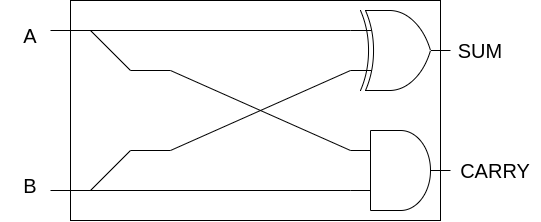

The diagram above was exported from draw.io. Its source (the exported page's mxGraphModel, read from the mxfile embedded in the PNG):
<mxGraphModel dx="1301" dy="728" grid="1" gridSize="10" guides="1" tooltips="1" connect="1" arrows="1" fold="1" page="1" pageScale="1" pageWidth="1169" pageHeight="827" math="0" shadow="0">
  <root>
    <mxCell id="0" />
    <mxCell id="1" parent="0" />
    <mxCell id="X0Iu5rVhgXlgOZ3DIZhv-18" value="" style="rounded=0;whiteSpace=wrap;html=1;fontSize=20;fillColor=none;" vertex="1" parent="1">
      <mxGeometry x="260" y="310" width="370" height="220" as="geometry" />
    </mxCell>
    <mxCell id="X0Iu5rVhgXlgOZ3DIZhv-1" value="" style="verticalLabelPosition=bottom;shadow=0;dashed=0;align=center;html=1;verticalAlign=top;shape=mxgraph.electrical.logic_gates.logic_gate;operation=and;" vertex="1" parent="1">
      <mxGeometry x="540" y="440" width="100" height="80" as="geometry" />
    </mxCell>
    <mxCell id="X0Iu5rVhgXlgOZ3DIZhv-2" value="" style="verticalLabelPosition=bottom;shadow=0;dashed=0;align=center;html=1;verticalAlign=top;shape=mxgraph.electrical.logic_gates.logic_gate;operation=xor;" vertex="1" parent="1">
      <mxGeometry x="540" y="320" width="100" height="80" as="geometry" />
    </mxCell>
    <mxCell id="X0Iu5rVhgXlgOZ3DIZhv-3" value="" style="endArrow=none;html=1;rounded=0;exitX=0;exitY=0.25;exitDx=0;exitDy=0;exitPerimeter=0;" edge="1" parent="1" source="X0Iu5rVhgXlgOZ3DIZhv-2">
      <mxGeometry width="50" height="50" relative="1" as="geometry">
        <mxPoint x="530" y="450" as="sourcePoint" />
        <mxPoint x="240" y="340" as="targetPoint" />
      </mxGeometry>
    </mxCell>
    <mxCell id="X0Iu5rVhgXlgOZ3DIZhv-6" value="" style="endArrow=none;html=1;rounded=0;entryX=0;entryY=0.75;entryDx=0;entryDy=0;entryPerimeter=0;" edge="1" parent="1" target="X0Iu5rVhgXlgOZ3DIZhv-1">
      <mxGeometry width="50" height="50" relative="1" as="geometry">
        <mxPoint x="240" y="500" as="sourcePoint" />
        <mxPoint x="580" y="400" as="targetPoint" />
      </mxGeometry>
    </mxCell>
    <mxCell id="X0Iu5rVhgXlgOZ3DIZhv-7" value="" style="endArrow=none;html=1;rounded=0;entryX=0;entryY=0.75;entryDx=0;entryDy=0;entryPerimeter=0;" edge="1" parent="1" target="X0Iu5rVhgXlgOZ3DIZhv-2">
      <mxGeometry width="50" height="50" relative="1" as="geometry">
        <mxPoint x="360" y="460" as="sourcePoint" />
        <mxPoint x="580" y="400" as="targetPoint" />
      </mxGeometry>
    </mxCell>
    <mxCell id="X0Iu5rVhgXlgOZ3DIZhv-8" value="" style="endArrow=none;html=1;rounded=0;entryX=0;entryY=0.25;entryDx=0;entryDy=0;entryPerimeter=0;" edge="1" parent="1" target="X0Iu5rVhgXlgOZ3DIZhv-1">
      <mxGeometry width="50" height="50" relative="1" as="geometry">
        <mxPoint x="360" y="380" as="sourcePoint" />
        <mxPoint x="580" y="400" as="targetPoint" />
      </mxGeometry>
    </mxCell>
    <mxCell id="X0Iu5rVhgXlgOZ3DIZhv-9" value="" style="endArrow=none;html=1;rounded=0;" edge="1" parent="1">
      <mxGeometry width="50" height="50" relative="1" as="geometry">
        <mxPoint x="320" y="460" as="sourcePoint" />
        <mxPoint x="360" y="460" as="targetPoint" />
      </mxGeometry>
    </mxCell>
    <mxCell id="X0Iu5rVhgXlgOZ3DIZhv-10" value="" style="endArrow=none;html=1;rounded=0;" edge="1" parent="1">
      <mxGeometry width="50" height="50" relative="1" as="geometry">
        <mxPoint x="320" y="380" as="sourcePoint" />
        <mxPoint x="360" y="380" as="targetPoint" />
      </mxGeometry>
    </mxCell>
    <mxCell id="X0Iu5rVhgXlgOZ3DIZhv-12" value="" style="endArrow=none;html=1;rounded=0;" edge="1" parent="1">
      <mxGeometry width="50" height="50" relative="1" as="geometry">
        <mxPoint x="280" y="500" as="sourcePoint" />
        <mxPoint x="320" y="460" as="targetPoint" />
      </mxGeometry>
    </mxCell>
    <mxCell id="X0Iu5rVhgXlgOZ3DIZhv-13" value="" style="endArrow=none;html=1;rounded=0;" edge="1" parent="1">
      <mxGeometry width="50" height="50" relative="1" as="geometry">
        <mxPoint x="280" y="340" as="sourcePoint" />
        <mxPoint x="320" y="380" as="targetPoint" />
      </mxGeometry>
    </mxCell>
    <mxCell id="X0Iu5rVhgXlgOZ3DIZhv-14" value="A" style="text;html=1;strokeColor=none;fillColor=none;align=center;verticalAlign=middle;whiteSpace=wrap;rounded=0;fontSize=20;" vertex="1" parent="1">
      <mxGeometry x="190" y="330" width="60" height="30" as="geometry" />
    </mxCell>
    <mxCell id="X0Iu5rVhgXlgOZ3DIZhv-15" value="B" style="text;html=1;strokeColor=none;fillColor=none;align=center;verticalAlign=middle;whiteSpace=wrap;rounded=0;fontSize=20;" vertex="1" parent="1">
      <mxGeometry x="190" y="480" width="60" height="30" as="geometry" />
    </mxCell>
    <mxCell id="X0Iu5rVhgXlgOZ3DIZhv-16" value="SUM" style="text;html=1;strokeColor=none;fillColor=none;align=center;verticalAlign=middle;whiteSpace=wrap;rounded=0;fontSize=20;" vertex="1" parent="1">
      <mxGeometry x="640" y="345" width="60" height="30" as="geometry" />
    </mxCell>
    <mxCell id="X0Iu5rVhgXlgOZ3DIZhv-17" value="CARRY" style="text;html=1;strokeColor=none;fillColor=none;align=center;verticalAlign=middle;whiteSpace=wrap;rounded=0;fontSize=20;" vertex="1" parent="1">
      <mxGeometry x="640" y="465" width="90" height="30" as="geometry" />
    </mxCell>
  </root>
</mxGraphModel>